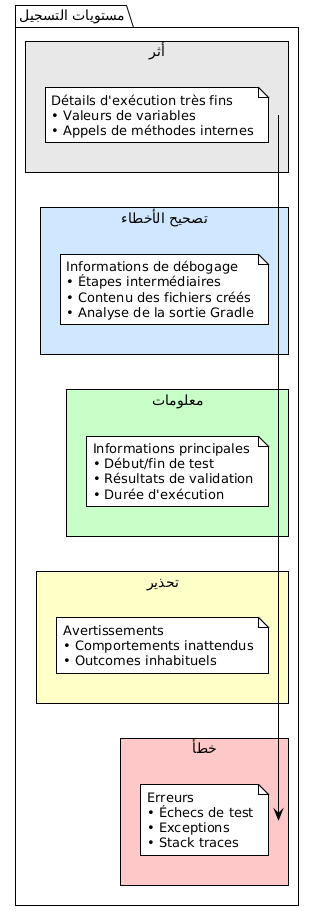

The diagram above was rendered by PlantUML. Its source (embedded in the PNG):
@startuml







<style>
  root {
    BackgroundColor white
    FontColor black
    FontName Verdana
    HyperLinkColor blue
    LineColor black
    LineThickness 1
    Margin 5
  }
  document {
    caption {
      LineThickness 0
    }
    footer {
      LineThickness 0
    }
    header {
      LineThickness 0
    }
    title {
      FontSize 22
      LineThickness 0
    }
  }
  node {
    MaximumWidth 300
  }
</style>

skinparam ArrowLollipopColor black
skinparam BackgroundColor white
skinparam DefaultFontName Verdana
skinparam DefaultMonospacedFontName Courier
skinparam LifelineStrategy nosolid
skinparam ParticipantPadding 10
skinparam SequenceLifeLineBorderColor black
skinparam Shadowing false
skinparam UseBetaStyle true

skinparam Activity {
  BackgroundColor white
  BarColor black
  BorderColor black
  FontColor black
  FontName Verdana
}
skinparam Boundary {
  FontColor black
}
skinparam Box {
  Padding 5
}
skinparam CircledCharacter {
  FontColor black
  FontName Courier
  Radius 9
}
skinparam Class {
  BackgroundColor white
  BorderColor black
  FontColor black
  FontName Verdana
}
skinparam ClassAttribute {
  FontColor black
  FontName Verdana
}
skinparam ClassStereotype {
  FontColor black
  FontName Verdana
}
skinparam Footer {
  FontColor black
  FontName Verdana
}
skinparam Header {
  FontColor black
  FontName Verdana
}
skinparam Hyperlink {
  Color blue
}
skinparam IconPackage {
  Color black
  BackgroundColor white
}
skinparam IconPrivate {
  Color black
  BackgroundColor white
}
skinparam IconProtected {
  Color black
  BackgroundColor white
}
skinparam IconPublic {
  Color black
  BackgroundColor white
}
skinparam Note {
  FontColor black
  FontName Verdana
}
skinparam Object {
  BorderColor black
}
skinparam Package {
  BorderColor black
  FontColor black
  FontName Verdana
}
skinparam State {
  BackgroundColor white
  BorderColor black
}
skinparam StereotypeA {
  BackgroundColor white
  BorderColor black
}
skinparam StereotypeC {
  BackgroundColor white
  BorderColor black
}
skinparam StereotypeE {
  BackgroundColor white
  BorderColor black
}
skinparam StereotypeI {
  BackgroundColor white
  BorderColor black
}
skinparam StereotypeN {
  BackgroundColor white
  BorderColor black
}
skinparam UseCaseStereoType {
  FontColor black
  FontName Verdana
}
skinparam backgroundColor #FEFEFE

package "مستويات التسجيل" {

    rectangle "أثر" #E8E8E8 {
        note
            Détails d'exécution très fins
            • Valeurs de variables
            • Appels de méthodes internes
        end note
    }

    rectangle "تصحيح الأخطاء" #D0E8FF {
        note
            Informations de débogage
            • Étapes intermédiaires
            • Contenu des fichiers créés
            • Analyse de la sortie Gradle
        end note
    }

    rectangle "معلومات" #C8FFC8 {
        note
            Informations principales
            • Début/fin de test
            • Résultats de validation
            • Durée d'exécution
        end note
    }

    rectangle "تحذير" #FFFFC8 {
        note
            Avertissements
            • Comportements inattendus
            • Outcomes inhabituels
        end note
    }

    rectangle "خطأ" #FFC8C8 {
        note
            Erreurs
            • Échecs de test
            • Exceptions
            • Stack traces
        end note
    }
}

@enduml